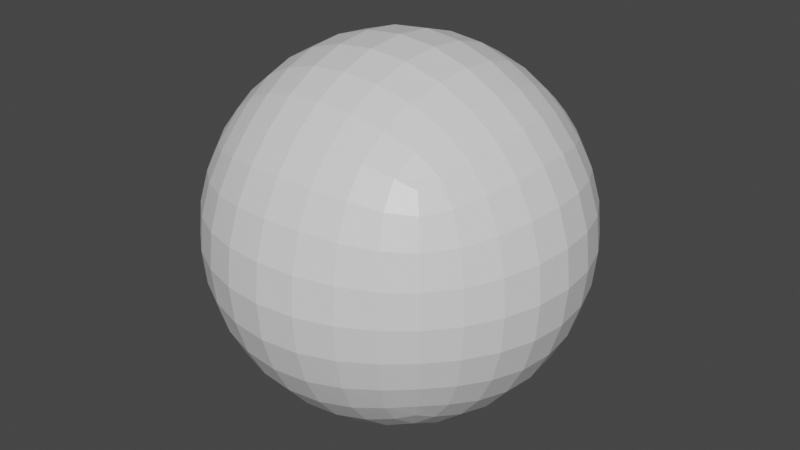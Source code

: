# Source: AllQuadSpere100mViewport6.blend  (saved by Blender 2.82.7; exported with 4.5.12 LTS)
import bpy
from mathutils import Matrix  # noqa: F401  (used for matrix-valued properties, if any)

bpy.ops.wm.read_factory_settings(use_empty=True)
scene = bpy.context.scene
scene.name = 'Scene'

# ---- collections
col_collection = bpy.data.collections.new('Collection'); scene.collection.children.link(col_collection)

# ---- materials (node trees are filled in below, after node groups)
mat_material = bpy.data.materials.new('Material')
mat_material.alpha_threshold = 0.0
mat_material.use_transparent_shadow = False
mat_material.line_color = (0.0, 0.0, 0.0, 1.0)

# ---- material node trees
mat_material.use_nodes = True; mat_material.node_tree.nodes.clear()
_N = mat_material.node_tree.nodes; _L = mat_material.node_tree.links
n0 = _N.new('ShaderNodeOutputMaterial'); n0.name = 'Material Output'; n0.location = (300, 300)
n1 = _N.new('ShaderNodeBsdfPrincipled'); n1.name = 'Principled BSDF'; n1.location = (10, 300)
n1.distribution = 'GGX'
n1.subsurface_method = 'BURLEY'
n1.inputs[2].default_value = 0.4
n1.inputs[3].default_value = 1.45
n1.inputs[27].default_value = (0.0, 0.0, 0.0, 1.0)
n1.inputs[28].default_value = 1.0
_L.new(n1.outputs[0], n0.inputs[0])
n0.is_active_output = True

# ---- world
world_world = bpy.data.worlds.new('World'); scene.world = world_world
world_world.use_nodes = True; world_world.node_tree.nodes.clear()
_N = world_world.node_tree.nodes; _L = world_world.node_tree.links
n0 = _N.new('ShaderNodeOutputWorld'); n0.name = 'World Output'; n0.location = (300, 300)
n1 = _N.new('ShaderNodeBackground'); n1.name = 'Background'; n1.location = (10, 300)
n1.inputs[0].default_value = (0.05088, 0.05088, 0.05088, 1.0)
_L.new(n1.outputs[0], n0.inputs[0])
n0.is_active_output = True
world_world.color = (0.05088, 0.05088, 0.05088)
world_world.use_sun_shadow = False
world_world.sun_shadow_jitter_overblur = 0.0

# ---- meshes
me_cube = bpy.data.meshes.new('Cube')
me_cube.from_pydata([(1.0, 1.0, 1.0), (1.0, 1.0, -1.0), (1.0, -1.0, 1.0), (1.0, -1.0, -1.0), (-1.0, 1.0, 1.0), (-1.0, 1.0, -1.0), (-1.0, -1.0, 1.0), (-1.0, -1.0, -1.0)], [], [(0, 4, 6, 2), (3, 2, 6, 7), (7, 6, 4, 5), (5, 1, 3, 7), (1, 0, 2, 3), (5, 4, 0, 1)])
_uv = me_cube.uv_layers.new(name='UVMap')
_uv.uv.foreach_set('vector', [0.625, 0.5, 0.875, 0.5, 0.875, 0.75, 0.625, 0.75, 0.375, 0.75, 0.625, 0.75, 0.625, 1.0, 0.375, 1.0, 0.375, 0.0, 0.625, 0.0, 0.625, 0.25, 0.375, 0.25, 0.125, 0.5, 0.375, 0.5, 0.375, 0.75, 0.125, 0.75, 0.375, 0.5, 0.625, 0.5, 0.625, 0.75, 0.375, 0.75, 0.375, 0.25, 0.625, 0.25, 0.625, 0.5, 0.375, 0.5])
me_cube.materials.append(mat_material)
me_cube.use_remesh_preserve_volume = False
me_cube.use_remesh_preserve_attributes = False
me_cube.use_mirror_vertex_groups = False
me_cube.update()

# ---- objects
ob_cube = bpy.data.objects.new('Cube', me_cube)

# ---- transforms, parenting, visibility, modifiers, constraints
ob_cube.location = (0.0, 0.0, 0.0)
ob_cube.lock_rotations_4d = False
ob_cube.empty_display_type = 'ARROWS'
ob_cube.lineart.crease_threshold = 0.0
_m = ob_cube.modifiers.new('Subdivision', 'SUBSURF')
_m.uv_smooth = 'PRESERVE_CORNERS'
_m.quality = 5
_m.levels = 6
_m.render_levels = 3
_m.show_only_control_edges = False
_m = ob_cube.modifiers.new('Cast', 'CAST')
_m.factor = 1.0
_m.radius = 100.0

# ---- collection membership
col_collection.objects.link(ob_cube)

# ---- scene / render settings (as saved in the file)
scene.frame_start = 1; scene.frame_end = 250; scene.frame_set(1)
scene.render.engine = 'BLENDER_EEVEE_NEXT'
scene.cycles.use_denoising = False
scene.cycles.samples = 128
scene.cycles.sampling_pattern = 'TABULATED_SOBOL'
scene.cycles.use_adaptive_sampling = False
scene.cycles.use_light_tree = False
scene.view_settings.view_transform = 'Filmic'
bpy.context.view_layer.update()

# ---- added for rendering (the .blend has no active camera and no usable light): camera, sun
cam_auto = bpy.data.cameras.new('AutoCamera')
cam_auto.lens = 50.0
cam_auto.sensor_width = 36.0
cam_auto.clip_end = 5624.88
ob_auto_camera = bpy.data.objects.new('AutoCamera', cam_auto)
scene.collection.objects.link(ob_auto_camera)
ob_auto_camera.location = (320.507, -384.609, 256.406)
ob_auto_camera.rotation_euler = (1.09748, -7.21219e-08, 0.694738)
scene.camera = ob_auto_camera
light_auto_sun = bpy.data.lights.new('AutoSun', 'SUN')
light_auto_sun.energy = 3.0
light_auto_sun.angle = 0.0523599
ob_auto_sun = bpy.data.objects.new('AutoSun', light_auto_sun)
scene.collection.objects.link(ob_auto_sun)
ob_auto_sun.rotation_euler = (0.872665, 0.174533, 0.523599)
bpy.context.view_layer.update()
